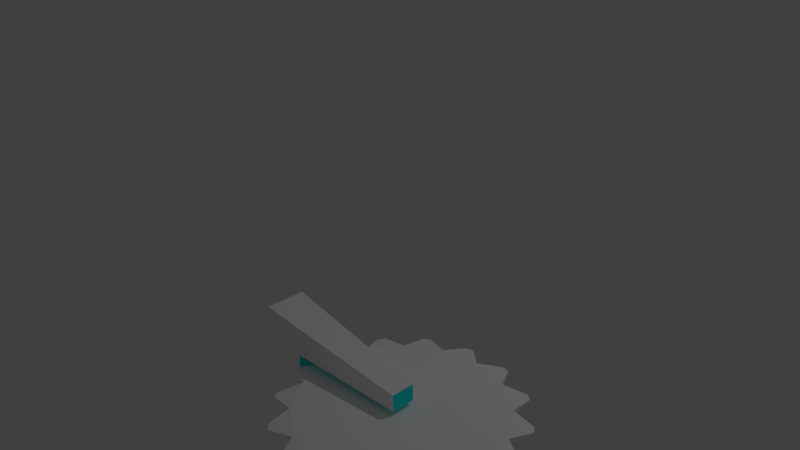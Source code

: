 # Source: saw.blend  (saved by Blender 2.76.0; exported with 4.5.12 LTS)
import bpy
from mathutils import Matrix  # noqa: F401  (used for matrix-valued properties, if any)

bpy.ops.wm.read_factory_settings(use_empty=True)
scene = bpy.context.scene
scene.name = 'Scene'

# ---- collections
col_collection_1 = bpy.data.collections.new('Collection 1'); scene.collection.children.link(col_collection_1)

# ---- materials (node trees are filled in below, after node groups)
mat_material_002 = bpy.data.materials.new('Material.002')
mat_material_002.alpha_threshold = 0.0
mat_material_002.use_transparent_shadow = False
mat_material_002.diffuse_color = (1.0, 1.0, 1.0, 1.0)
mat_material_002.roughness = 0.5
mat_material_001 = bpy.data.materials.new('Material.001')
mat_material_001.alpha_threshold = 0.0
mat_material_001.use_transparent_shadow = False
mat_material_001.diffuse_color = (0.01598, 1.0, 0.9713, 1.0)
mat_material_001.roughness = 0.5
mat_material_001.line_color = (0.0, 0.0, 0.0, 1.0)

# ---- material node trees

# ---- world
world_world = bpy.data.worlds.new('World'); scene.world = world_world
world_world.color = (0.05088, 0.05088, 0.05088)
world_world.use_sun_shadow = False
world_world.sun_shadow_jitter_overblur = 0.0
world_world.cycles.sampling_method = 'MANUAL'
world_world.cycles.sample_map_resolution = 256

# ---- cameras
cam_camera = bpy.data.cameras.new('Camera')
cam_camera.clip_end = 100.0
cam_camera.lens = 35.0
cam_camera.sensor_width = 32.0
cam_camera.sensor_height = 18.0
cam_camera.ortho_scale = 7.314
cam_camera.dof.focus_distance = 0.0
cam_camera.dof.aperture_fstop = 128.0

# ---- lights
light_lamp = bpy.data.lights.new('Lamp', 'POINT')
light_lamp.transmission_factor = 0.0
light_lamp.cutoff_distance = 30.0
light_lamp.energy = 100.0
light_lamp.shadow_buffer_clip_start = 1.001
light_lamp.shadow_soft_size = 0.1
light_lamp.shadow_maximum_resolution = 0.006
light_lamp.use_absolute_resolution = True
light_lamp.cycles.use_multiple_importance_sampling = False

# ---- meshes
me_cylinder_000 = bpy.data.meshes.new('Cylinder.000')
me_cylinder_000.from_pydata([(0.6772, 1.26, -0.04626), (0.6772, 1.26, 0.04626), (1.159, 1.164, -0.04626), (1.159, 1.164, 0.04626), (1.568, 0.8908, -0.04626), (1.568, 0.8908, 0.04626), (1.841, 0.4821, -0.04626), (1.841, 0.4821, 0.04626), (1.937, -6.975e-08, -0.04626), (1.937, -6.975e-08, 0.04626), (1.841, -0.4821, -0.04626), (1.841, -0.4821, 0.04626), (1.568, -0.8908, -0.04626), (1.568, -0.8908, 0.04626), (1.159, -1.164, -0.04626), (1.159, -1.164, 0.04626), (0.6772, -1.26, -0.04626), (0.6772, -1.26, 0.04626), (0.1951, -1.164, -0.04626), (0.1951, -1.164, 0.04626), (-0.2136, -0.8908, -0.04626), (-0.2136, -0.8908, 0.04626), (-0.4867, -0.4821, -0.04626), (-0.4867, -0.4821, 0.04626), (-0.5826, 3.408e-10, -0.04626), (-0.5826, 3.408e-10, 0.04626), (-0.4867, 0.4821, -0.04626), (-0.4867, 0.4821, 0.04626), (-0.2136, 0.8908, -0.04626), (-0.2136, 0.8908, 0.04626), (0.1951, 1.164, -0.04626), (0.1951, 1.164, 0.04626), (2.146, -0.242, 0.009252), (2.146, -0.242, -0.009252), (2.127, -0.3384, -0.009252), (2.127, -0.3384, 0.009252), (2.127, 0.3384, 0.009252), (2.127, 0.3384, -0.009252), (2.146, 0.242, -0.009252), (2.146, 0.242, 0.009252), (1.887, 0.8673, 0.009252), (1.887, 0.8673, -0.009252), (1.941, 0.7856, -0.009252), (1.941, 0.7856, 0.009252), (1.463, 1.264, 0.009252), (1.463, 1.264, -0.009252), (1.545, 1.21, -0.009252), (1.545, 1.21, 0.009252), (0.9192, 1.469, -0.009252), (1.016, 1.449, -0.009252), (1.016, 1.449, 0.009252), (0.9192, 1.469, 0.009252), (0.4352, 1.469, -0.009252), (0.4352, 1.469, 0.009252), (0.3388, 1.449, 0.009252), (0.3388, 1.449, -0.009252), (-0.1901, 1.21, 0.009252), (-0.1901, 1.21, -0.009252), (-0.1084, 1.264, -0.009252), (-0.1084, 1.264, 0.009252), (-0.587, 0.7856, 0.009252), (-0.587, 0.7856, -0.009252), (-0.5323, 0.8673, -0.009252), (-0.5323, 0.8673, 0.009252), (-0.7914, 0.242, 0.009252), (-0.7914, 0.242, -0.009252), (-0.7722, 0.3384, -0.009252), (-0.7722, 0.3384, 0.009252), (-0.7722, -0.3384, 0.009252), (-0.7722, -0.3384, -0.009252), (-0.7914, -0.242, -0.009252), (-0.7914, -0.242, 0.009252), (-0.5323, -0.8673, 0.009252), (-0.5323, -0.8673, -0.009252), (-0.587, -0.7856, -0.009252), (-0.587, -0.7856, 0.009252), (-0.1084, -1.264, 0.009252), (-0.1084, -1.264, -0.009252), (-0.1901, -1.21, -0.009252), (-0.1901, -1.21, 0.009252), (0.4352, -1.469, 0.009252), (0.4352, -1.469, -0.009252), (0.3388, -1.449, -0.009252), (0.3388, -1.449, 0.009252), (1.016, -1.449, 0.009252), (1.016, -1.449, -0.009252), (0.9192, -1.469, -0.009252), (0.9192, -1.469, 0.009252), (1.545, -1.21, 0.009252), (1.545, -1.21, -0.009252), (1.463, -1.264, -0.009252), (1.463, -1.264, 0.009252), (1.941, -0.7856, 0.009252), (1.941, -0.7856, -0.009252), (1.887, -0.8673, -0.009252), (1.887, -0.8673, 0.009252), (0.6427, 0.152, -0.3315), (0.6427, -0.152, -0.3315), (0.6427, 0.152, 0.3315), (0.6427, -0.152, 0.3315), (2.783, 0.2621, -0.5717), (2.783, -0.2621, -0.5717), (2.783, 0.2621, 0.5717), (2.783, -0.2621, 0.5717), (0.6427, -0.152, -0.1105), (0.6427, -0.152, 0.1105), (0.6427, 0.152, 0.1105), (0.6427, 0.152, -0.1105), (2.783, -0.2621, 0.1906), (2.783, -0.2621, -0.1906), (2.783, 0.2621, -0.1906), (2.783, 0.2621, 0.1906), (2.199, -0.2621, -0.1517), (2.199, -0.2621, 0.1517), (2.199, 0.2621, 0.1517), (2.199, 0.2621, -0.1517), (2.783, -0.2621, 0.1517), (2.783, -0.2621, -0.1517), (2.783, 0.2621, -0.1517), (2.783, 0.2621, 0.1517)], [], [(1, 3, 50, 51), (5, 4, 46, 47), (5, 7, 43, 40), (9, 8, 38, 39), (8, 9, 32, 33), (11, 13, 95, 92), (15, 14, 90, 91), (15, 17, 87, 84), (17, 19, 83, 80), (21, 20, 78, 79), (21, 23, 75, 72), (24, 22, 69, 70), (27, 26, 66, 67), (27, 29, 63, 60), (3, 1, 31, 29, 27, 25, 23, 21, 19, 17, 15, 13, 11, 9, 7, 5), (30, 31, 54, 55), (31, 30, 58, 59), (0, 2, 4, 6, 8, 10, 12, 14, 16, 18, 20, 22, 24, 26, 28, 30), (33, 32, 35, 34), (11, 10, 34, 35), (10, 8, 33, 34), (9, 11, 35, 32), (37, 36, 39, 38), (8, 6, 37, 38), (7, 9, 39, 36), (6, 7, 36, 37), (41, 40, 43, 42), (4, 5, 40, 41), (7, 6, 42, 43), (6, 4, 41, 42), (45, 44, 47, 46), (4, 2, 45, 46), (3, 5, 47, 44), (2, 3, 44, 45), (48, 51, 50, 49), (0, 1, 51, 48), (2, 0, 48, 49), (3, 2, 49, 50), (55, 54, 53, 52), (1, 0, 52, 53), (0, 30, 55, 52), (31, 1, 53, 54), (57, 56, 59, 58), (30, 28, 57, 58), (29, 31, 59, 56), (28, 29, 56, 57), (61, 60, 63, 62), (26, 27, 60, 61), (29, 28, 62, 63), (28, 26, 61, 62), (65, 64, 67, 66), (26, 24, 65, 66), (25, 27, 67, 64), (24, 25, 64, 65), (69, 68, 71, 70), (23, 25, 71, 68), (22, 23, 68, 69), (25, 24, 70, 71), (73, 72, 75, 74), (20, 21, 72, 73), (23, 22, 74, 75), (22, 20, 73, 74), (77, 76, 79, 78), (20, 18, 77, 78), (19, 21, 79, 76), (18, 19, 76, 77), (81, 80, 83, 82), (16, 17, 80, 81), (19, 18, 82, 83), (18, 16, 81, 82), (85, 84, 87, 86), (14, 15, 84, 85), (17, 16, 86, 87), (16, 14, 85, 86), (89, 88, 91, 90), (14, 12, 89, 90), (13, 15, 91, 88), (12, 13, 88, 89), (93, 92, 95, 94), (10, 11, 92, 93), (13, 12, 94, 95), (12, 10, 93, 94), (105, 99, 98, 106), (99, 103, 102, 98), (109, 101, 100, 110), (101, 97, 96, 100), (106, 98, 102, 111), (108, 103, 99, 105), (101, 109, 104, 97), (116, 108, 105, 113), (96, 107, 110, 100), (114, 106, 111, 119), (103, 108, 111, 102), (117, 109, 110, 118), (97, 104, 107, 96), (113, 105, 106, 114), (104, 112, 115, 107), (112, 113, 114, 115), (108, 116, 119, 111), (116, 117, 118, 119), (107, 115, 118, 110), (115, 114, 119, 118), (109, 117, 112, 104), (117, 116, 113, 112)])
me_cylinder_000.polygons.foreach_set('material_index', [0, 0, 0, 0, 0, 0, 0, 0, 0, 0, 0, 0, 0, 0, 0, 0, 0, 0, 0, 0, 0, 0, 0, 0, 0, 0, 0, 0, 0, 0, 0, 0, 0, 0, 0, 0, 0, 0, 0, 0, 0, 0, 0, 0, 0, 0, 0, 0, 0, 0, 0, 0, 0, 0, 0, 0, 0, 0, 0, 0, 0, 0, 0, 0, 0, 0, 0, 0, 0, 0, 0, 0, 0, 0, 0, 0, 0, 0, 0, 0, 0, 0, 1, 0, 0, 0, 0, 0, 0, 0, 0, 0, 0, 0, 1, 1, 1, 1, 0, 0, 0, 0, 0, 0])
me_cylinder_000.materials.append(mat_material_002)
me_cylinder_000.materials.append(mat_material_001)
me_cylinder_000.use_remesh_preserve_volume = False
me_cylinder_000.use_remesh_preserve_attributes = False
me_cylinder_000.use_mirror_vertex_groups = False
me_cylinder_000.update()

# ---- objects
ob_lamp = bpy.data.objects.new('Lamp', light_lamp)
ob_camera = bpy.data.objects.new('Camera', cam_camera)
ob_saw_001 = bpy.data.objects.new('Saw.001', me_cylinder_000)

# ---- transforms, parenting, visibility, modifiers, constraints
ob_lamp.location = (4.076, 1.005, 5.904)
ob_lamp.rotation_euler = (0.6503, 0.05522, 1.866)
ob_lamp.lock_rotations_4d = False
ob_lamp.empty_display_type = 'ARROWS'
ob_lamp.color = (0.0, 0.0, 0.0, 0.0)
ob_lamp.lineart.crease_threshold = 0.0
ob_camera.location = (7.481, -6.508, 5.344)
ob_camera.rotation_euler = (1.109, 0.01082, 0.8149)
ob_camera.lock_rotations_4d = False
ob_camera.empty_display_type = 'ARROWS'
ob_camera.color = (0.0, 0.0, 0.0, 0.0)
ob_camera.display_type = 'WIRE'
ob_camera.lineart.crease_threshold = 0.0
ob_saw_001.location = (3.134, -1.93, -0.01413)
ob_saw_001.rotation_euler = (3.142, -3.142, -8.742e-08)
ob_saw_001.scale = (0.8534, 0.8534, 0.8534)
ob_saw_001.lineart.crease_threshold = 0.0

# ---- collection membership
col_collection_1.objects.link(ob_lamp)
col_collection_1.objects.link(ob_camera)
col_collection_1.objects.link(ob_saw_001)

# ---- scene / render settings (as saved in the file)
scene.camera = ob_camera
scene.frame_start = 1; scene.frame_end = 250; scene.frame_set(1)
scene.render.engine = 'BLENDER_EEVEE_NEXT'
scene.render.resolution_percentage = 50
scene.render.dither_intensity = 0.0
scene.cycles.use_denoising = False
scene.cycles.samples = 10
scene.cycles.sampling_pattern = 'TABULATED_SOBOL'
scene.cycles.light_sampling_threshold = 0.0
scene.cycles.use_adaptive_sampling = False
scene.cycles.use_light_tree = False
scene.cycles.blur_glossy = 0.0
scene.cycles.pixel_filter_type = 'GAUSSIAN'
scene.cycles.sample_clamp_indirect = 0.0
scene.view_settings.view_transform = 'Standard'
bpy.context.view_layer.update()
